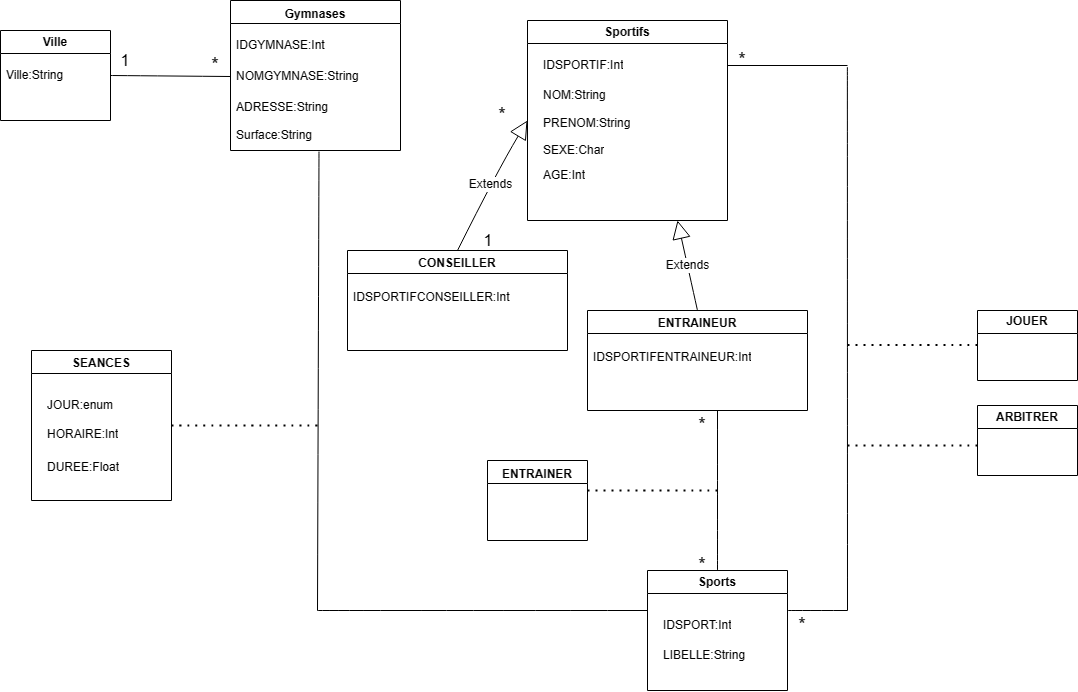

The diagram above was exported from draw.io. Its source (the exported page's mxGraphModel, read from the mxfile embedded in the PNG):
<mxGraphModel dx="991" dy="608" grid="1" gridSize="10" guides="1" tooltips="1" connect="1" arrows="1" fold="1" page="1" pageScale="1" pageWidth="827" pageHeight="1169" math="0" shadow="0">
  <root>
    <mxCell id="0" />
    <mxCell id="1" parent="0" />
    <mxCell id="FcJxYaGnufqvM3AbyxDb-1" value="Ville" style="swimlane;whiteSpace=wrap;html=1;" parent="1" vertex="1">
      <mxGeometry x="113" y="40" width="110" height="90" as="geometry" />
    </mxCell>
    <mxCell id="FcJxYaGnufqvM3AbyxDb-2" value="Ville:String" style="text;strokeColor=none;fillColor=none;align=left;verticalAlign=middle;spacingLeft=4;spacingRight=4;overflow=hidden;points=[[0,0.5],[1,0.5]];portConstraint=eastwest;rotatable=0;whiteSpace=wrap;html=1;" parent="FcJxYaGnufqvM3AbyxDb-1" vertex="1">
      <mxGeometry y="30" width="80" height="30" as="geometry" />
    </mxCell>
    <mxCell id="FcJxYaGnufqvM3AbyxDb-3" value="Sportifs" style="swimlane;whiteSpace=wrap;html=1;" parent="1" vertex="1">
      <mxGeometry x="640" y="30" width="200" height="200" as="geometry" />
    </mxCell>
    <mxCell id="FcJxYaGnufqvM3AbyxDb-4" value="IDSPORTIF:Int" style="text;strokeColor=none;fillColor=none;align=left;verticalAlign=middle;spacingLeft=4;spacingRight=4;overflow=hidden;points=[[0,0.5],[1,0.5]];portConstraint=eastwest;rotatable=0;whiteSpace=wrap;html=1;" parent="FcJxYaGnufqvM3AbyxDb-3" vertex="1">
      <mxGeometry x="10" y="30" width="130" height="30" as="geometry" />
    </mxCell>
    <mxCell id="FcJxYaGnufqvM3AbyxDb-7" value="SEXE:Char" style="text;strokeColor=none;fillColor=none;align=left;verticalAlign=middle;spacingLeft=4;spacingRight=4;overflow=hidden;points=[[0,0.5],[1,0.5]];portConstraint=eastwest;rotatable=0;whiteSpace=wrap;html=1;" parent="FcJxYaGnufqvM3AbyxDb-3" vertex="1">
      <mxGeometry x="10" y="115" width="130" height="30" as="geometry" />
    </mxCell>
    <mxCell id="FcJxYaGnufqvM3AbyxDb-6" value="PRENOM:String" style="text;strokeColor=none;fillColor=none;align=left;verticalAlign=middle;spacingLeft=4;spacingRight=4;overflow=hidden;points=[[0,0.5],[1,0.5]];portConstraint=eastwest;rotatable=0;whiteSpace=wrap;html=1;" parent="FcJxYaGnufqvM3AbyxDb-3" vertex="1">
      <mxGeometry x="10" y="88" width="130" height="30" as="geometry" />
    </mxCell>
    <mxCell id="FcJxYaGnufqvM3AbyxDb-5" value="NOM:String" style="text;strokeColor=none;fillColor=none;align=left;verticalAlign=middle;spacingLeft=4;spacingRight=4;overflow=hidden;points=[[0,0.5],[1,0.5]];portConstraint=eastwest;rotatable=0;whiteSpace=wrap;html=1;" parent="FcJxYaGnufqvM3AbyxDb-3" vertex="1">
      <mxGeometry x="10" y="60" width="130" height="30" as="geometry" />
    </mxCell>
    <mxCell id="FcJxYaGnufqvM3AbyxDb-8" value="AGE:Int" style="text;strokeColor=none;fillColor=none;align=left;verticalAlign=middle;spacingLeft=4;spacingRight=4;overflow=hidden;points=[[0,0.5],[1,0.5]];portConstraint=eastwest;rotatable=0;whiteSpace=wrap;html=1;" parent="FcJxYaGnufqvM3AbyxDb-3" vertex="1">
      <mxGeometry x="10" y="140" width="130" height="30" as="geometry" />
    </mxCell>
    <mxCell id="FcJxYaGnufqvM3AbyxDb-15" value="Sports" style="swimlane;whiteSpace=wrap;html=1;" parent="1" vertex="1">
      <mxGeometry x="760" y="580" width="140" height="120" as="geometry" />
    </mxCell>
    <mxCell id="FcJxYaGnufqvM3AbyxDb-16" value="IDSPORT:Int" style="text;strokeColor=none;fillColor=none;align=left;verticalAlign=middle;spacingLeft=4;spacingRight=4;overflow=hidden;points=[[0,0.5],[1,0.5]];portConstraint=eastwest;rotatable=0;whiteSpace=wrap;html=1;" parent="FcJxYaGnufqvM3AbyxDb-15" vertex="1">
      <mxGeometry x="10" y="40" width="110" height="30" as="geometry" />
    </mxCell>
    <mxCell id="FcJxYaGnufqvM3AbyxDb-17" value="LIBELLE:String" style="text;strokeColor=none;fillColor=none;align=left;verticalAlign=middle;spacingLeft=4;spacingRight=4;overflow=hidden;points=[[0,0.5],[1,0.5]];portConstraint=eastwest;rotatable=0;whiteSpace=wrap;html=1;" parent="FcJxYaGnufqvM3AbyxDb-15" vertex="1">
      <mxGeometry x="10" y="70" width="100" height="30" as="geometry" />
    </mxCell>
    <mxCell id="OAy57JlbRPpX3QQ4T1L1-1" value="&lt;font style=&quot;font-size: 12px;&quot;&gt;Gymnases&lt;/font&gt;" style="swimlane;whiteSpace=wrap;html=1;fontSize=16;" vertex="1" parent="1">
      <mxGeometry x="343" y="10" width="170" height="150" as="geometry" />
    </mxCell>
    <mxCell id="OAy57JlbRPpX3QQ4T1L1-3" value="&lt;font style=&quot;font-size: 12px;&quot;&gt;IDGYMNASE:Int&lt;/font&gt;" style="text;strokeColor=none;fillColor=none;align=left;verticalAlign=middle;spacingLeft=4;spacingRight=4;overflow=hidden;points=[[0,0.5],[1,0.5]];portConstraint=eastwest;rotatable=0;whiteSpace=wrap;html=1;fontSize=12;" vertex="1" parent="OAy57JlbRPpX3QQ4T1L1-1">
      <mxGeometry y="30" width="160" height="30" as="geometry" />
    </mxCell>
    <mxCell id="OAy57JlbRPpX3QQ4T1L1-5" value="&lt;font style=&quot;font-size: 12px;&quot;&gt;NOMGYMNASE:String&lt;/font&gt;" style="text;strokeColor=none;fillColor=none;align=left;verticalAlign=middle;spacingLeft=4;spacingRight=4;overflow=hidden;points=[[0,0.5],[1,0.5]];portConstraint=eastwest;rotatable=0;whiteSpace=wrap;html=1;fontSize=12;" vertex="1" parent="OAy57JlbRPpX3QQ4T1L1-1">
      <mxGeometry y="56" width="140" height="40" as="geometry" />
    </mxCell>
    <mxCell id="OAy57JlbRPpX3QQ4T1L1-6" value="&lt;font style=&quot;font-size: 12px;&quot;&gt;ADRESSE:String&lt;/font&gt;" style="text;strokeColor=none;fillColor=none;align=left;verticalAlign=middle;spacingLeft=4;spacingRight=4;overflow=hidden;points=[[0,0.5],[1,0.5]];portConstraint=eastwest;rotatable=0;whiteSpace=wrap;html=1;fontSize=16;" vertex="1" parent="OAy57JlbRPpX3QQ4T1L1-1">
      <mxGeometry y="90" width="110" height="30" as="geometry" />
    </mxCell>
    <mxCell id="OAy57JlbRPpX3QQ4T1L1-7" value="&lt;font style=&quot;font-size: 12px;&quot;&gt;Surface:String&lt;/font&gt;" style="text;strokeColor=none;fillColor=none;align=left;verticalAlign=middle;spacingLeft=4;spacingRight=4;overflow=hidden;points=[[0,0.5],[1,0.5]];portConstraint=eastwest;rotatable=0;whiteSpace=wrap;html=1;fontSize=12;" vertex="1" parent="OAy57JlbRPpX3QQ4T1L1-1">
      <mxGeometry y="120" width="125" height="30" as="geometry" />
    </mxCell>
    <mxCell id="OAy57JlbRPpX3QQ4T1L1-8" value="&lt;font style=&quot;font-size: 12px;&quot;&gt;ARBITRER&lt;/font&gt;" style="swimlane;whiteSpace=wrap;html=1;fontSize=12;" vertex="1" parent="1">
      <mxGeometry x="1090" y="415" width="100" height="70" as="geometry" />
    </mxCell>
    <mxCell id="OAy57JlbRPpX3QQ4T1L1-10" value="&lt;font style=&quot;font-size: 12px;&quot;&gt;ENTRAINER&lt;/font&gt;" style="swimlane;whiteSpace=wrap;html=1;fontSize=16;" vertex="1" parent="1">
      <mxGeometry x="600" y="470" width="100" height="80" as="geometry" />
    </mxCell>
    <mxCell id="OAy57JlbRPpX3QQ4T1L1-11" value="&lt;font style=&quot;font-size: 12px;&quot;&gt;JOUER&lt;/font&gt;" style="swimlane;whiteSpace=wrap;html=1;fontSize=12;" vertex="1" parent="1">
      <mxGeometry x="1090" y="320" width="100" height="70" as="geometry" />
    </mxCell>
    <mxCell id="OAy57JlbRPpX3QQ4T1L1-12" value="&lt;font style=&quot;font-size: 12px;&quot;&gt;SEANCES&lt;/font&gt;" style="swimlane;whiteSpace=wrap;html=1;fontSize=16;" vertex="1" parent="1">
      <mxGeometry x="144" y="360" width="140" height="150" as="geometry" />
    </mxCell>
    <mxCell id="OAy57JlbRPpX3QQ4T1L1-13" value="JOUR:enum" style="text;strokeColor=none;fillColor=none;align=left;verticalAlign=middle;spacingLeft=4;spacingRight=4;overflow=hidden;points=[[0,0.5],[1,0.5]];portConstraint=eastwest;rotatable=0;whiteSpace=wrap;html=1;fontSize=12;" vertex="1" parent="OAy57JlbRPpX3QQ4T1L1-12">
      <mxGeometry x="10" y="40" width="100" height="30" as="geometry" />
    </mxCell>
    <mxCell id="OAy57JlbRPpX3QQ4T1L1-14" value="&lt;font style=&quot;font-size: 12px;&quot;&gt;HORAIRE:Int&lt;br&gt;&lt;br&gt;&lt;/font&gt;" style="text;strokeColor=none;fillColor=none;align=left;verticalAlign=middle;spacingLeft=4;spacingRight=4;overflow=hidden;points=[[0,0.5],[1,0.5]];portConstraint=eastwest;rotatable=0;whiteSpace=wrap;html=1;fontSize=16;" vertex="1" parent="OAy57JlbRPpX3QQ4T1L1-12">
      <mxGeometry x="10" y="70" width="115" height="20" as="geometry" />
    </mxCell>
    <mxCell id="OAy57JlbRPpX3QQ4T1L1-15" value="&lt;font style=&quot;font-size: 12px;&quot;&gt;DUREE:Float&lt;/font&gt;" style="text;strokeColor=none;fillColor=none;align=left;verticalAlign=middle;spacingLeft=4;spacingRight=4;overflow=hidden;points=[[0,0.5],[1,0.5]];portConstraint=eastwest;rotatable=0;whiteSpace=wrap;html=1;fontSize=16;" vertex="1" parent="OAy57JlbRPpX3QQ4T1L1-12">
      <mxGeometry x="10" y="100" width="90" height="30" as="geometry" />
    </mxCell>
    <mxCell id="OAy57JlbRPpX3QQ4T1L1-16" value="" style="endArrow=none;html=1;rounded=0;fontSize=12;startSize=8;endSize=8;curved=1;exitX=1;exitY=0.5;exitDx=0;exitDy=0;entryX=0;entryY=0.5;entryDx=0;entryDy=0;" edge="1" parent="1" source="FcJxYaGnufqvM3AbyxDb-1" target="OAy57JlbRPpX3QQ4T1L1-5">
      <mxGeometry width="50" height="50" relative="1" as="geometry">
        <mxPoint x="453" y="320" as="sourcePoint" />
        <mxPoint x="503" y="270" as="targetPoint" />
      </mxGeometry>
    </mxCell>
    <mxCell id="OAy57JlbRPpX3QQ4T1L1-17" value="1" style="text;html=1;strokeColor=none;fillColor=none;align=center;verticalAlign=middle;whiteSpace=wrap;rounded=0;fontSize=16;" vertex="1" parent="1">
      <mxGeometry x="223" y="60" width="30" height="20" as="geometry" />
    </mxCell>
    <mxCell id="OAy57JlbRPpX3QQ4T1L1-18" value="&lt;font style=&quot;font-size: 19px;&quot;&gt;*&lt;/font&gt;" style="text;html=1;strokeColor=none;fillColor=none;align=center;verticalAlign=middle;whiteSpace=wrap;rounded=0;fontSize=16;" vertex="1" parent="1">
      <mxGeometry x="313" y="70" width="30" height="10" as="geometry" />
    </mxCell>
    <mxCell id="OAy57JlbRPpX3QQ4T1L1-33" value="" style="endArrow=none;html=1;rounded=0;fontSize=12;startSize=8;endSize=8;curved=1;exitX=0.5;exitY=0;exitDx=0;exitDy=0;entryX=0.5;entryY=1;entryDx=0;entryDy=0;" edge="1" parent="1" source="FcJxYaGnufqvM3AbyxDb-15">
      <mxGeometry width="50" height="50" relative="1" as="geometry">
        <mxPoint x="640" y="460" as="sourcePoint" />
        <mxPoint x="830" y="420" as="targetPoint" />
      </mxGeometry>
    </mxCell>
    <mxCell id="OAy57JlbRPpX3QQ4T1L1-34" value="&lt;font style=&quot;font-size: 19px;&quot;&gt;*&lt;/font&gt;" style="text;html=1;strokeColor=none;fillColor=none;align=center;verticalAlign=middle;whiteSpace=wrap;rounded=0;fontSize=16;" vertex="1" parent="1">
      <mxGeometry x="800" y="430" width="30" height="10" as="geometry" />
    </mxCell>
    <mxCell id="OAy57JlbRPpX3QQ4T1L1-35" value="&lt;font style=&quot;font-size: 19px;&quot;&gt;*&lt;/font&gt;" style="text;html=1;strokeColor=none;fillColor=none;align=center;verticalAlign=middle;whiteSpace=wrap;rounded=0;fontSize=16;" vertex="1" parent="1">
      <mxGeometry x="800" y="570" width="30" height="10" as="geometry" />
    </mxCell>
    <mxCell id="OAy57JlbRPpX3QQ4T1L1-37" value="" style="endArrow=none;dashed=1;html=1;dashPattern=1 3;strokeWidth=2;rounded=0;fontSize=12;startSize=8;endSize=8;curved=1;" edge="1" parent="1">
      <mxGeometry width="50" height="50" relative="1" as="geometry">
        <mxPoint x="700" y="500" as="sourcePoint" />
        <mxPoint x="830" y="500" as="targetPoint" />
      </mxGeometry>
    </mxCell>
    <mxCell id="OAy57JlbRPpX3QQ4T1L1-38" value="&lt;font style=&quot;font-size: 12px;&quot;&gt;CONSEILLER&lt;/font&gt;" style="swimlane;whiteSpace=wrap;html=1;fontSize=16;" vertex="1" parent="1">
      <mxGeometry x="460" y="260" width="220" height="100" as="geometry" />
    </mxCell>
    <mxCell id="OAy57JlbRPpX3QQ4T1L1-47" value="&lt;font style=&quot;font-size: 12px;&quot;&gt;IDSPORTIFCONSEILLER:Int&lt;/font&gt;" style="text;strokeColor=none;fillColor=none;align=left;verticalAlign=middle;spacingLeft=4;spacingRight=4;overflow=hidden;points=[[0,0.5],[1,0.5]];portConstraint=eastwest;rotatable=0;whiteSpace=wrap;html=1;fontSize=16;" vertex="1" parent="OAy57JlbRPpX3QQ4T1L1-38">
      <mxGeometry y="30" width="220" height="30" as="geometry" />
    </mxCell>
    <mxCell id="OAy57JlbRPpX3QQ4T1L1-43" value="Extends" style="endArrow=block;endSize=16;endFill=0;html=1;rounded=0;fontSize=12;curved=1;entryX=0;entryY=0.5;entryDx=0;entryDy=0;exitX=0.5;exitY=0;exitDx=0;exitDy=0;" edge="1" parent="1" source="OAy57JlbRPpX3QQ4T1L1-38" target="FcJxYaGnufqvM3AbyxDb-3">
      <mxGeometry width="160" relative="1" as="geometry">
        <mxPoint x="460" y="270" as="sourcePoint" />
        <mxPoint x="620" y="270" as="targetPoint" />
        <Array as="points">
          <mxPoint x="610" y="180" />
        </Array>
      </mxGeometry>
    </mxCell>
    <mxCell id="OAy57JlbRPpX3QQ4T1L1-44" value="1" style="text;html=1;strokeColor=none;fillColor=none;align=center;verticalAlign=middle;whiteSpace=wrap;rounded=0;fontSize=16;" vertex="1" parent="1">
      <mxGeometry x="571" y="250" width="60" as="geometry" />
    </mxCell>
    <mxCell id="OAy57JlbRPpX3QQ4T1L1-45" value="&lt;font style=&quot;font-size: 19px;&quot;&gt;*&lt;/font&gt;" style="text;html=1;strokeColor=none;fillColor=none;align=center;verticalAlign=middle;whiteSpace=wrap;rounded=0;fontSize=16;" vertex="1" parent="1">
      <mxGeometry x="600" y="120" width="30" height="10" as="geometry" />
    </mxCell>
    <mxCell id="OAy57JlbRPpX3QQ4T1L1-48" value="&lt;font style=&quot;font-size: 12px;&quot;&gt;ENTRAINEUR&lt;/font&gt;" style="swimlane;whiteSpace=wrap;html=1;fontSize=16;" vertex="1" parent="1">
      <mxGeometry x="700" y="320" width="220" height="100" as="geometry" />
    </mxCell>
    <mxCell id="OAy57JlbRPpX3QQ4T1L1-49" value="&lt;font style=&quot;font-size: 12px;&quot;&gt;IDSPORTIFENTRAINEUR:Int&lt;/font&gt;" style="text;strokeColor=none;fillColor=none;align=left;verticalAlign=middle;spacingLeft=4;spacingRight=4;overflow=hidden;points=[[0,0.5],[1,0.5]];portConstraint=eastwest;rotatable=0;whiteSpace=wrap;html=1;fontSize=16;" vertex="1" parent="OAy57JlbRPpX3QQ4T1L1-48">
      <mxGeometry y="30" width="220" height="30" as="geometry" />
    </mxCell>
    <mxCell id="OAy57JlbRPpX3QQ4T1L1-50" value="Extends" style="endArrow=block;endSize=16;endFill=0;html=1;rounded=0;fontSize=12;curved=1;entryX=0.75;entryY=1;entryDx=0;entryDy=0;exitX=0.5;exitY=0;exitDx=0;exitDy=0;" edge="1" parent="1" source="OAy57JlbRPpX3QQ4T1L1-48" target="FcJxYaGnufqvM3AbyxDb-3">
      <mxGeometry width="160" relative="1" as="geometry">
        <mxPoint x="810" y="310" as="sourcePoint" />
        <mxPoint x="990" y="170" as="targetPoint" />
      </mxGeometry>
    </mxCell>
    <mxCell id="OAy57JlbRPpX3QQ4T1L1-55" value="" style="line;strokeWidth=1;fillColor=none;align=left;verticalAlign=middle;spacingTop=-1;spacingLeft=3;spacingRight=3;rotatable=0;labelPosition=right;points=[];portConstraint=eastwest;strokeColor=inherit;fontSize=16;" vertex="1" parent="1">
      <mxGeometry x="840" y="60" width="120" height="30" as="geometry" />
    </mxCell>
    <mxCell id="OAy57JlbRPpX3QQ4T1L1-60" value="" style="endArrow=none;html=1;rounded=0;fontSize=12;startSize=8;endSize=8;curved=1;exitX=0.999;exitY=0.549;exitDx=0;exitDy=0;exitPerimeter=0;" edge="1" parent="1" source="OAy57JlbRPpX3QQ4T1L1-55">
      <mxGeometry width="50" height="50" relative="1" as="geometry">
        <mxPoint x="520" y="390" as="sourcePoint" />
        <mxPoint x="960" y="620" as="targetPoint" />
      </mxGeometry>
    </mxCell>
    <mxCell id="OAy57JlbRPpX3QQ4T1L1-61" value="" style="endArrow=none;html=1;rounded=0;fontSize=12;startSize=8;endSize=8;curved=1;" edge="1" parent="1">
      <mxGeometry width="50" height="50" relative="1" as="geometry">
        <mxPoint x="900" y="620" as="sourcePoint" />
        <mxPoint x="960" y="620" as="targetPoint" />
      </mxGeometry>
    </mxCell>
    <mxCell id="OAy57JlbRPpX3QQ4T1L1-64" value="&lt;font style=&quot;font-size: 19px;&quot;&gt;*&lt;/font&gt;" style="text;html=1;strokeColor=none;fillColor=none;align=center;verticalAlign=middle;whiteSpace=wrap;rounded=0;fontSize=16;" vertex="1" parent="1">
      <mxGeometry x="840" y="65" width="30" height="10" as="geometry" />
    </mxCell>
    <mxCell id="OAy57JlbRPpX3QQ4T1L1-65" value="&lt;font style=&quot;font-size: 19px;&quot;&gt;*&lt;/font&gt;" style="text;html=1;strokeColor=none;fillColor=none;align=center;verticalAlign=middle;whiteSpace=wrap;rounded=0;fontSize=16;" vertex="1" parent="1">
      <mxGeometry x="900" y="630" width="30" height="10" as="geometry" />
    </mxCell>
    <mxCell id="OAy57JlbRPpX3QQ4T1L1-66" value="" style="endArrow=none;dashed=1;html=1;dashPattern=1 3;strokeWidth=2;rounded=0;fontSize=12;startSize=8;endSize=8;curved=1;" edge="1" parent="1">
      <mxGeometry width="50" height="50" relative="1" as="geometry">
        <mxPoint x="960" y="354.52" as="sourcePoint" />
        <mxPoint x="1090" y="354.52" as="targetPoint" />
      </mxGeometry>
    </mxCell>
    <mxCell id="OAy57JlbRPpX3QQ4T1L1-67" value="" style="endArrow=none;dashed=1;html=1;dashPattern=1 3;strokeWidth=2;rounded=0;fontSize=12;startSize=8;endSize=8;curved=1;" edge="1" parent="1">
      <mxGeometry width="50" height="50" relative="1" as="geometry">
        <mxPoint x="960" y="455" as="sourcePoint" />
        <mxPoint x="1090" y="455" as="targetPoint" />
      </mxGeometry>
    </mxCell>
    <mxCell id="OAy57JlbRPpX3QQ4T1L1-70" value="" style="endArrow=none;html=1;rounded=0;fontSize=12;startSize=8;endSize=8;curved=1;" edge="1" parent="1">
      <mxGeometry width="50" height="50" relative="1" as="geometry">
        <mxPoint x="430" y="620" as="sourcePoint" />
        <mxPoint x="760" y="620" as="targetPoint" />
      </mxGeometry>
    </mxCell>
    <mxCell id="OAy57JlbRPpX3QQ4T1L1-71" value="" style="endArrow=none;html=1;rounded=0;fontSize=12;startSize=8;endSize=8;curved=1;exitX=0.492;exitY=1.035;exitDx=0;exitDy=0;exitPerimeter=0;" edge="1" parent="1">
      <mxGeometry width="50" height="50" relative="1" as="geometry">
        <mxPoint x="431.5" y="161.04999999999995" as="sourcePoint" />
        <mxPoint x="430" y="620" as="targetPoint" />
      </mxGeometry>
    </mxCell>
    <mxCell id="OAy57JlbRPpX3QQ4T1L1-72" value="" style="endArrow=none;dashed=1;html=1;dashPattern=1 3;strokeWidth=2;rounded=0;fontSize=12;startSize=8;endSize=8;curved=1;exitX=1;exitY=0.5;exitDx=0;exitDy=0;" edge="1" parent="1" source="OAy57JlbRPpX3QQ4T1L1-12">
      <mxGeometry width="50" height="50" relative="1" as="geometry">
        <mxPoint x="634" y="430" as="sourcePoint" />
        <mxPoint x="434" y="435" as="targetPoint" />
      </mxGeometry>
    </mxCell>
  </root>
</mxGraphModel>